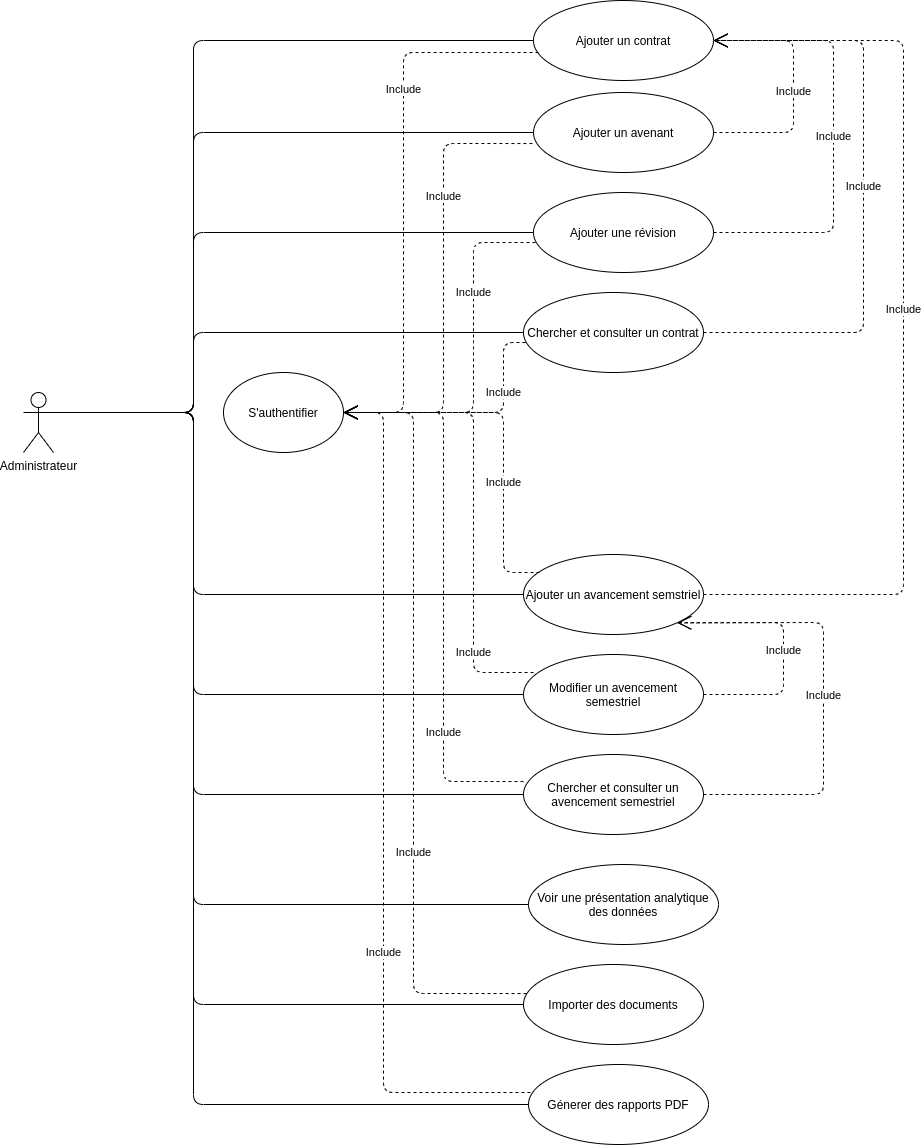

The diagram above was exported from draw.io. Its source (the exported page's mxGraphModel, read from the mxfile embedded in the PNG):
<mxGraphModel dx="2724" dy="845" grid="1" gridSize="10" guides="1" tooltips="1" connect="1" arrows="1" fold="1" page="1" pageScale="1" pageWidth="850" pageHeight="1100" math="0" shadow="0">
  <root>
    <mxCell id="MmVErq-pDK2ui0dL61lA-0" />
    <mxCell id="MmVErq-pDK2ui0dL61lA-1" parent="MmVErq-pDK2ui0dL61lA-0" />
    <mxCell id="MmVErq-pDK2ui0dL61lA-2" value="Administrateur" style="shape=umlActor;verticalLabelPosition=bottom;verticalAlign=top;html=1;outlineConnect=0;" vertex="1" parent="MmVErq-pDK2ui0dL61lA-1">
      <mxGeometry x="-440" y="580" width="30" height="60" as="geometry" />
    </mxCell>
    <mxCell id="MmVErq-pDK2ui0dL61lA-3" value="Ajouter un avancement semstriel" style="ellipse;whiteSpace=wrap;html=1;" vertex="1" parent="MmVErq-pDK2ui0dL61lA-1">
      <mxGeometry x="60" y="742" width="180" height="80" as="geometry" />
    </mxCell>
    <mxCell id="MmVErq-pDK2ui0dL61lA-4" value="Ajouter un contrat" style="ellipse;whiteSpace=wrap;html=1;" vertex="1" parent="MmVErq-pDK2ui0dL61lA-1">
      <mxGeometry x="70" y="188" width="180" height="80" as="geometry" />
    </mxCell>
    <mxCell id="MmVErq-pDK2ui0dL61lA-5" value="Chercher et consulter un avencement semestriel" style="ellipse;whiteSpace=wrap;html=1;" vertex="1" parent="MmVErq-pDK2ui0dL61lA-1">
      <mxGeometry x="60" y="942" width="180" height="80" as="geometry" />
    </mxCell>
    <mxCell id="MmVErq-pDK2ui0dL61lA-6" value="Voir une présentation analytique des données" style="ellipse;whiteSpace=wrap;html=1;" vertex="1" parent="MmVErq-pDK2ui0dL61lA-1">
      <mxGeometry x="65" y="1052" width="190" height="80" as="geometry" />
    </mxCell>
    <mxCell id="MmVErq-pDK2ui0dL61lA-7" value="Génerer des rapports PDF" style="ellipse;whiteSpace=wrap;html=1;" vertex="1" parent="MmVErq-pDK2ui0dL61lA-1">
      <mxGeometry x="65" y="1252" width="180" height="80" as="geometry" />
    </mxCell>
    <mxCell id="MmVErq-pDK2ui0dL61lA-8" value="S'authentifier" style="ellipse;whiteSpace=wrap;html=1;" vertex="1" parent="MmVErq-pDK2ui0dL61lA-1">
      <mxGeometry x="-240" y="560" width="120" height="80" as="geometry" />
    </mxCell>
    <mxCell id="MmVErq-pDK2ui0dL61lA-9" value="Ajouter un avenant" style="ellipse;whiteSpace=wrap;html=1;" vertex="1" parent="MmVErq-pDK2ui0dL61lA-1">
      <mxGeometry x="70" y="280" width="180" height="80" as="geometry" />
    </mxCell>
    <mxCell id="MmVErq-pDK2ui0dL61lA-10" value="Ajouter une révision" style="ellipse;whiteSpace=wrap;html=1;" vertex="1" parent="MmVErq-pDK2ui0dL61lA-1">
      <mxGeometry x="70" y="380" width="180" height="80" as="geometry" />
    </mxCell>
    <mxCell id="MmVErq-pDK2ui0dL61lA-11" value="Importer des documents" style="ellipse;whiteSpace=wrap;html=1;" vertex="1" parent="MmVErq-pDK2ui0dL61lA-1">
      <mxGeometry x="60" y="1152" width="180" height="80" as="geometry" />
    </mxCell>
    <mxCell id="MmVErq-pDK2ui0dL61lA-12" value="Modifier un avencement semestriel" style="ellipse;whiteSpace=wrap;html=1;" vertex="1" parent="MmVErq-pDK2ui0dL61lA-1">
      <mxGeometry x="60" y="842" width="180" height="80" as="geometry" />
    </mxCell>
    <mxCell id="MmVErq-pDK2ui0dL61lA-14" value="" style="endArrow=none;html=1;exitX=1;exitY=0.3333333333333333;exitDx=0;exitDy=0;exitPerimeter=0;entryX=0;entryY=0.5;entryDx=0;entryDy=0;" edge="1" parent="MmVErq-pDK2ui0dL61lA-1" source="MmVErq-pDK2ui0dL61lA-2" target="MmVErq-pDK2ui0dL61lA-4">
      <mxGeometry width="50" height="50" relative="1" as="geometry">
        <mxPoint x="-110" y="398" as="sourcePoint" />
        <mxPoint x="40" y="258" as="targetPoint" />
        <Array as="points">
          <mxPoint x="-270" y="600" />
          <mxPoint x="-270" y="228" />
        </Array>
      </mxGeometry>
    </mxCell>
    <mxCell id="MmVErq-pDK2ui0dL61lA-15" value="" style="endArrow=none;html=1;entryX=0;entryY=0.5;entryDx=0;entryDy=0;exitX=1;exitY=0.3333333333333333;exitDx=0;exitDy=0;exitPerimeter=0;" edge="1" parent="MmVErq-pDK2ui0dL61lA-1" source="MmVErq-pDK2ui0dL61lA-2" target="MmVErq-pDK2ui0dL61lA-5">
      <mxGeometry width="50" height="50" relative="1" as="geometry">
        <mxPoint x="-395" y="682" as="sourcePoint" />
        <mxPoint x="70" y="912" as="targetPoint" />
        <Array as="points">
          <mxPoint x="-270" y="600" />
          <mxPoint x="-270" y="982" />
        </Array>
      </mxGeometry>
    </mxCell>
    <mxCell id="MmVErq-pDK2ui0dL61lA-19" value="" style="endArrow=none;html=1;entryX=0;entryY=0.5;entryDx=0;entryDy=0;exitX=1;exitY=0.3333333333333333;exitDx=0;exitDy=0;exitPerimeter=0;" edge="1" parent="MmVErq-pDK2ui0dL61lA-1" source="MmVErq-pDK2ui0dL61lA-2" target="MmVErq-pDK2ui0dL61lA-6">
      <mxGeometry width="50" height="50" relative="1" as="geometry">
        <mxPoint x="-395" y="682" as="sourcePoint" />
        <mxPoint x="60" y="742" as="targetPoint" />
        <Array as="points">
          <mxPoint x="-270" y="600" />
          <mxPoint x="-270" y="1092" />
        </Array>
      </mxGeometry>
    </mxCell>
    <mxCell id="MmVErq-pDK2ui0dL61lA-20" value="" style="endArrow=none;html=1;entryX=0;entryY=0.5;entryDx=0;entryDy=0;exitX=1;exitY=0.3333333333333333;exitDx=0;exitDy=0;exitPerimeter=0;" edge="1" parent="MmVErq-pDK2ui0dL61lA-1" source="MmVErq-pDK2ui0dL61lA-2" target="MmVErq-pDK2ui0dL61lA-11">
      <mxGeometry width="50" height="50" relative="1" as="geometry">
        <mxPoint x="-395" y="682" as="sourcePoint" />
        <mxPoint x="60" y="832" as="targetPoint" />
        <Array as="points">
          <mxPoint x="-270" y="600" />
          <mxPoint x="-270" y="1192" />
        </Array>
      </mxGeometry>
    </mxCell>
    <mxCell id="MmVErq-pDK2ui0dL61lA-21" value="" style="endArrow=none;html=1;entryX=0;entryY=0.5;entryDx=0;entryDy=0;exitX=1;exitY=0.3333333333333333;exitDx=0;exitDy=0;exitPerimeter=0;" edge="1" parent="MmVErq-pDK2ui0dL61lA-1" source="MmVErq-pDK2ui0dL61lA-2" target="MmVErq-pDK2ui0dL61lA-7">
      <mxGeometry width="50" height="50" relative="1" as="geometry">
        <mxPoint x="-395" y="682" as="sourcePoint" />
        <mxPoint x="65" y="922" as="targetPoint" />
        <Array as="points">
          <mxPoint x="-270" y="600" />
          <mxPoint x="-270" y="1292" />
        </Array>
      </mxGeometry>
    </mxCell>
    <mxCell id="MmVErq-pDK2ui0dL61lA-24" value="Include" style="endArrow=open;endSize=12;dashed=1;html=1;entryX=1;entryY=0.5;entryDx=0;entryDy=0;exitX=1;exitY=0.5;exitDx=0;exitDy=0;" edge="1" parent="MmVErq-pDK2ui0dL61lA-1" source="MmVErq-pDK2ui0dL61lA-9" target="MmVErq-pDK2ui0dL61lA-4">
      <mxGeometry x="-0.04" width="160" relative="1" as="geometry">
        <mxPoint x="250" y="370" as="sourcePoint" />
        <mxPoint x="435" y="238" as="targetPoint" />
        <Array as="points">
          <mxPoint x="330" y="320" />
          <mxPoint x="330" y="228" />
        </Array>
        <mxPoint as="offset" />
      </mxGeometry>
    </mxCell>
    <mxCell id="MmVErq-pDK2ui0dL61lA-30" value="Chercher et consulter un contrat" style="ellipse;whiteSpace=wrap;html=1;" vertex="1" parent="MmVErq-pDK2ui0dL61lA-1">
      <mxGeometry x="60" y="480" width="180" height="80" as="geometry" />
    </mxCell>
    <mxCell id="MmVErq-pDK2ui0dL61lA-32" value="" style="endArrow=none;html=1;entryX=0;entryY=0.5;entryDx=0;entryDy=0;exitX=1;exitY=0.3333333333333333;exitDx=0;exitDy=0;exitPerimeter=0;" edge="1" parent="MmVErq-pDK2ui0dL61lA-1" source="MmVErq-pDK2ui0dL61lA-2" target="MmVErq-pDK2ui0dL61lA-3">
      <mxGeometry width="50" height="50" relative="1" as="geometry">
        <mxPoint x="-395" y="682" as="sourcePoint" />
        <mxPoint x="70" y="1042" as="targetPoint" />
        <Array as="points">
          <mxPoint x="-270" y="600" />
          <mxPoint x="-270" y="782" />
        </Array>
      </mxGeometry>
    </mxCell>
    <mxCell id="MmVErq-pDK2ui0dL61lA-33" value="Include" style="endArrow=open;endSize=12;dashed=1;html=1;entryX=1;entryY=0.5;entryDx=0;entryDy=0;exitX=1;exitY=0.5;exitDx=0;exitDy=0;" edge="1" parent="MmVErq-pDK2ui0dL61lA-1" source="MmVErq-pDK2ui0dL61lA-10" target="MmVErq-pDK2ui0dL61lA-4">
      <mxGeometry width="160" relative="1" as="geometry">
        <mxPoint x="250" y="408" as="sourcePoint" />
        <mxPoint x="260" y="238" as="targetPoint" />
        <Array as="points">
          <mxPoint x="370" y="420" />
          <mxPoint x="370" y="228" />
        </Array>
        <mxPoint as="offset" />
      </mxGeometry>
    </mxCell>
    <mxCell id="MmVErq-pDK2ui0dL61lA-34" value="Include" style="endArrow=open;endSize=12;dashed=1;html=1;entryX=1;entryY=0.5;entryDx=0;entryDy=0;exitX=1;exitY=0.5;exitDx=0;exitDy=0;" edge="1" parent="MmVErq-pDK2ui0dL61lA-1" source="MmVErq-pDK2ui0dL61lA-30" target="MmVErq-pDK2ui0dL61lA-4">
      <mxGeometry x="0.0175" width="160" relative="1" as="geometry">
        <mxPoint x="250" y="498" as="sourcePoint" />
        <mxPoint x="260" y="238" as="targetPoint" />
        <Array as="points">
          <mxPoint x="400" y="520" />
          <mxPoint x="400" y="228" />
        </Array>
        <mxPoint as="offset" />
      </mxGeometry>
    </mxCell>
    <mxCell id="MmVErq-pDK2ui0dL61lA-35" value="Include" style="endArrow=open;endSize=12;dashed=1;html=1;entryX=1;entryY=0.5;entryDx=0;entryDy=0;exitX=1;exitY=0.5;exitDx=0;exitDy=0;" edge="1" parent="MmVErq-pDK2ui0dL61lA-1" source="MmVErq-pDK2ui0dL61lA-3" target="MmVErq-pDK2ui0dL61lA-4">
      <mxGeometry x="0.027" width="160" relative="1" as="geometry">
        <mxPoint x="360" y="762" as="sourcePoint" />
        <mxPoint x="250" y="390" as="targetPoint" />
        <Array as="points">
          <mxPoint x="440" y="782" />
          <mxPoint x="440" y="228" />
        </Array>
        <mxPoint as="offset" />
      </mxGeometry>
    </mxCell>
    <mxCell id="MmVErq-pDK2ui0dL61lA-36" value="Include" style="endArrow=open;endSize=12;dashed=1;html=1;exitX=1;exitY=0.5;exitDx=0;exitDy=0;entryX=1;entryY=1;entryDx=0;entryDy=0;" edge="1" parent="MmVErq-pDK2ui0dL61lA-1" source="MmVErq-pDK2ui0dL61lA-12" target="MmVErq-pDK2ui0dL61lA-3">
      <mxGeometry x="-0.037" width="160" relative="1" as="geometry">
        <mxPoint x="300" y="1022" as="sourcePoint" />
        <mxPoint x="250" y="842" as="targetPoint" />
        <Array as="points">
          <mxPoint x="320" y="882" />
          <mxPoint x="320" y="810" />
        </Array>
        <mxPoint as="offset" />
      </mxGeometry>
    </mxCell>
    <mxCell id="MmVErq-pDK2ui0dL61lA-38" value="Include" style="endArrow=open;endSize=12;dashed=1;html=1;exitX=1;exitY=0.5;exitDx=0;exitDy=0;entryX=1;entryY=1;entryDx=0;entryDy=0;" edge="1" parent="MmVErq-pDK2ui0dL61lA-1" source="MmVErq-pDK2ui0dL61lA-5" target="MmVErq-pDK2ui0dL61lA-3">
      <mxGeometry width="160" relative="1" as="geometry">
        <mxPoint x="260" y="592" as="sourcePoint" />
        <mxPoint x="270" y="852" as="targetPoint" />
        <Array as="points">
          <mxPoint x="360" y="982" />
          <mxPoint x="360" y="810" />
        </Array>
        <mxPoint as="offset" />
      </mxGeometry>
    </mxCell>
    <mxCell id="MmVErq-pDK2ui0dL61lA-41" value="" style="endArrow=none;html=1;entryX=0;entryY=0.5;entryDx=0;entryDy=0;exitX=1;exitY=0.3333333333333333;exitDx=0;exitDy=0;exitPerimeter=0;" edge="1" parent="MmVErq-pDK2ui0dL61lA-1" source="MmVErq-pDK2ui0dL61lA-2" target="MmVErq-pDK2ui0dL61lA-12">
      <mxGeometry width="50" height="50" relative="1" as="geometry">
        <mxPoint x="-395" y="682" as="sourcePoint" />
        <mxPoint x="70" y="792" as="targetPoint" />
        <Array as="points">
          <mxPoint x="-270" y="600" />
          <mxPoint x="-270" y="882" />
        </Array>
      </mxGeometry>
    </mxCell>
    <mxCell id="MmVErq-pDK2ui0dL61lA-42" value="" style="endArrow=none;html=1;exitX=1;exitY=0.3333333333333333;exitDx=0;exitDy=0;exitPerimeter=0;entryX=0;entryY=0.5;entryDx=0;entryDy=0;" edge="1" parent="MmVErq-pDK2ui0dL61lA-1" source="MmVErq-pDK2ui0dL61lA-2" target="MmVErq-pDK2ui0dL61lA-30">
      <mxGeometry width="50" height="50" relative="1" as="geometry">
        <mxPoint x="-395" y="682" as="sourcePoint" />
        <mxPoint x="60" y="682" as="targetPoint" />
        <Array as="points">
          <mxPoint x="-270" y="600" />
          <mxPoint x="-270" y="520" />
        </Array>
      </mxGeometry>
    </mxCell>
    <mxCell id="MmVErq-pDK2ui0dL61lA-43" value="" style="endArrow=none;html=1;exitX=1;exitY=0.3333333333333333;exitDx=0;exitDy=0;exitPerimeter=0;entryX=0;entryY=0.5;entryDx=0;entryDy=0;" edge="1" parent="MmVErq-pDK2ui0dL61lA-1" source="MmVErq-pDK2ui0dL61lA-2" target="MmVErq-pDK2ui0dL61lA-10">
      <mxGeometry width="50" height="50" relative="1" as="geometry">
        <mxPoint x="-385" y="530" as="sourcePoint" />
        <mxPoint x="70" y="530" as="targetPoint" />
        <Array as="points">
          <mxPoint x="-270" y="600" />
          <mxPoint x="-270" y="420" />
        </Array>
      </mxGeometry>
    </mxCell>
    <mxCell id="MmVErq-pDK2ui0dL61lA-44" value="" style="endArrow=none;html=1;entryX=0;entryY=0.5;entryDx=0;entryDy=0;exitX=1;exitY=0.3333333333333333;exitDx=0;exitDy=0;exitPerimeter=0;" edge="1" parent="MmVErq-pDK2ui0dL61lA-1" source="MmVErq-pDK2ui0dL61lA-2" target="MmVErq-pDK2ui0dL61lA-9">
      <mxGeometry width="50" height="50" relative="1" as="geometry">
        <mxPoint x="-360" y="520" as="sourcePoint" />
        <mxPoint x="80" y="430" as="targetPoint" />
        <Array as="points">
          <mxPoint x="-270" y="600" />
          <mxPoint x="-270" y="320" />
        </Array>
      </mxGeometry>
    </mxCell>
    <mxCell id="MmVErq-pDK2ui0dL61lA-45" value="Include" style="endArrow=open;endSize=12;dashed=1;html=1;entryX=1;entryY=0.5;entryDx=0;entryDy=0;exitX=0.011;exitY=0.35;exitDx=0;exitDy=0;exitPerimeter=0;" edge="1" parent="MmVErq-pDK2ui0dL61lA-1" source="MmVErq-pDK2ui0dL61lA-7" target="MmVErq-pDK2ui0dL61lA-8">
      <mxGeometry x="-0.338" width="160" relative="1" as="geometry">
        <mxPoint x="810" y="890" as="sourcePoint" />
        <mxPoint x="710" y="650" as="targetPoint" />
        <Array as="points">
          <mxPoint x="-80" y="1280" />
          <mxPoint x="-80" y="600" />
        </Array>
        <mxPoint as="offset" />
      </mxGeometry>
    </mxCell>
    <mxCell id="MmVErq-pDK2ui0dL61lA-46" value="Include" style="endArrow=open;endSize=12;dashed=1;html=1;exitX=0.017;exitY=0.363;exitDx=0;exitDy=0;exitPerimeter=0;entryX=1;entryY=0.5;entryDx=0;entryDy=0;" edge="1" parent="MmVErq-pDK2ui0dL61lA-1" source="MmVErq-pDK2ui0dL61lA-11" target="MmVErq-pDK2ui0dL61lA-8">
      <mxGeometry x="-0.335" width="160" relative="1" as="geometry">
        <mxPoint x="76.98000000000002" y="1290" as="sourcePoint" />
        <mxPoint x="110" y="610" as="targetPoint" />
        <Array as="points">
          <mxPoint x="-50" y="1181" />
          <mxPoint x="-50" y="600" />
        </Array>
        <mxPoint as="offset" />
      </mxGeometry>
    </mxCell>
    <mxCell id="MmVErq-pDK2ui0dL61lA-47" value="Include" style="endArrow=open;endSize=12;dashed=1;html=1;exitX=0;exitY=0.338;exitDx=0;exitDy=0;exitPerimeter=0;entryX=1;entryY=0.5;entryDx=0;entryDy=0;" edge="1" parent="MmVErq-pDK2ui0dL61lA-1" source="MmVErq-pDK2ui0dL61lA-5" target="MmVErq-pDK2ui0dL61lA-8">
      <mxGeometry x="-0.5301" width="160" relative="1" as="geometry">
        <mxPoint x="73.05999999999995" y="1191.04" as="sourcePoint" />
        <mxPoint x="-110" y="610" as="targetPoint" />
        <Array as="points">
          <mxPoint x="-20" y="969" />
          <mxPoint x="-20" y="600" />
        </Array>
        <mxPoint as="offset" />
      </mxGeometry>
    </mxCell>
    <mxCell id="MmVErq-pDK2ui0dL61lA-48" value="Include" style="endArrow=open;endSize=12;dashed=1;html=1;exitX=0.056;exitY=0.225;exitDx=0;exitDy=0;exitPerimeter=0;entryX=1;entryY=0.5;entryDx=0;entryDy=0;" edge="1" parent="MmVErq-pDK2ui0dL61lA-1" source="MmVErq-pDK2ui0dL61lA-12" target="MmVErq-pDK2ui0dL61lA-8">
      <mxGeometry x="-0.6442" width="160" relative="1" as="geometry">
        <mxPoint x="70" y="979.04" as="sourcePoint" />
        <mxPoint x="-110" y="610" as="targetPoint" />
        <Array as="points">
          <mxPoint x="10" y="860" />
          <mxPoint x="10" y="600" />
        </Array>
        <mxPoint as="offset" />
      </mxGeometry>
    </mxCell>
    <mxCell id="MmVErq-pDK2ui0dL61lA-49" value="Include" style="endArrow=open;endSize=12;dashed=1;html=1;exitX=0.089;exitY=0.225;exitDx=0;exitDy=0;exitPerimeter=0;entryX=1;entryY=0.5;entryDx=0;entryDy=0;" edge="1" parent="MmVErq-pDK2ui0dL61lA-1" source="MmVErq-pDK2ui0dL61lA-3" target="MmVErq-pDK2ui0dL61lA-8">
      <mxGeometry x="-0.2921" width="160" relative="1" as="geometry">
        <mxPoint x="80.07999999999993" y="870" as="sourcePoint" />
        <mxPoint x="-110" y="610" as="targetPoint" />
        <Array as="points">
          <mxPoint x="40" y="760" />
          <mxPoint x="40" y="600" />
        </Array>
        <mxPoint as="offset" />
      </mxGeometry>
    </mxCell>
    <mxCell id="MmVErq-pDK2ui0dL61lA-50" value="Include" style="endArrow=open;endSize=12;dashed=1;html=1;exitX=0.011;exitY=0.625;exitDx=0;exitDy=0;exitPerimeter=0;entryX=1;entryY=0.5;entryDx=0;entryDy=0;" edge="1" parent="MmVErq-pDK2ui0dL61lA-1" source="MmVErq-pDK2ui0dL61lA-30" target="MmVErq-pDK2ui0dL61lA-8">
      <mxGeometry x="-0.4287" width="160" relative="1" as="geometry">
        <mxPoint x="86.01999999999998" y="770" as="sourcePoint" />
        <mxPoint x="-110" y="610" as="targetPoint" />
        <Array as="points">
          <mxPoint x="40" y="530" />
          <mxPoint x="40" y="600" />
        </Array>
        <mxPoint as="offset" />
      </mxGeometry>
    </mxCell>
    <mxCell id="MmVErq-pDK2ui0dL61lA-51" value="Include" style="endArrow=open;endSize=12;dashed=1;html=1;entryX=1;entryY=0.5;entryDx=0;entryDy=0;" edge="1" parent="MmVErq-pDK2ui0dL61lA-1" target="MmVErq-pDK2ui0dL61lA-8">
      <mxGeometry x="-0.3812" width="160" relative="1" as="geometry">
        <mxPoint x="72" y="430" as="sourcePoint" />
        <mxPoint x="-110" y="610" as="targetPoint" />
        <Array as="points">
          <mxPoint x="10" y="430" />
          <mxPoint x="10" y="540" />
          <mxPoint x="10" y="600" />
        </Array>
        <mxPoint as="offset" />
      </mxGeometry>
    </mxCell>
    <mxCell id="MmVErq-pDK2ui0dL61lA-52" value="Include" style="endArrow=open;endSize=12;dashed=1;html=1;entryX=1;entryY=0.5;entryDx=0;entryDy=0;exitX=-0.006;exitY=0.638;exitDx=0;exitDy=0;exitPerimeter=0;" edge="1" parent="MmVErq-pDK2ui0dL61lA-1" source="MmVErq-pDK2ui0dL61lA-9" target="MmVErq-pDK2ui0dL61lA-8">
      <mxGeometry x="-0.3812" width="160" relative="1" as="geometry">
        <mxPoint x="82" y="440" as="sourcePoint" />
        <mxPoint x="-110" y="610" as="targetPoint" />
        <Array as="points">
          <mxPoint x="-20" y="331" />
          <mxPoint x="-20" y="600" />
        </Array>
        <mxPoint as="offset" />
      </mxGeometry>
    </mxCell>
    <mxCell id="MmVErq-pDK2ui0dL61lA-53" value="Include" style="endArrow=open;endSize=12;dashed=1;html=1;entryX=1;entryY=0.5;entryDx=0;entryDy=0;exitX=0.028;exitY=0.65;exitDx=0;exitDy=0;exitPerimeter=0;" edge="1" parent="MmVErq-pDK2ui0dL61lA-1" source="MmVErq-pDK2ui0dL61lA-4" target="MmVErq-pDK2ui0dL61lA-8">
      <mxGeometry x="-0.3812" width="160" relative="1" as="geometry">
        <mxPoint x="78.92000000000007" y="341.03999999999996" as="sourcePoint" />
        <mxPoint x="-110" y="610" as="targetPoint" />
        <Array as="points">
          <mxPoint x="-60" y="240" />
          <mxPoint x="-60" y="600" />
        </Array>
        <mxPoint as="offset" />
      </mxGeometry>
    </mxCell>
  </root>
</mxGraphModel>